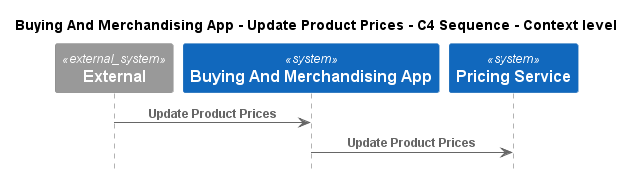

The diagram above was rendered by PlantUML. Its source (embedded in the PNG):
@startuml
!pragma layout smetana
!include ..\..\..\..\..\.c4s\C4_Sequence.puml

title Buying And Merchandising App - Update Product Prices - C4 Sequence - Context level

System_Ext(C4InterFlow.SoftwareSystems.ExternalSystem, "External", "")
System(ECommercePlatform.SoftwareSystems.BuyingAndMerchandisingApp, "Buying And Merchandising App", "")
System(ECommercePlatform.SoftwareSystems.PricingService, "Pricing Service", "")

Rel(C4InterFlow.SoftwareSystems.ExternalSystem, ECommercePlatform.SoftwareSystems.BuyingAndMerchandisingApp, "Update Product Prices")
Rel(ECommercePlatform.SoftwareSystems.BuyingAndMerchandisingApp, ECommercePlatform.SoftwareSystems.PricingService, "Update Product Prices")


@enduml